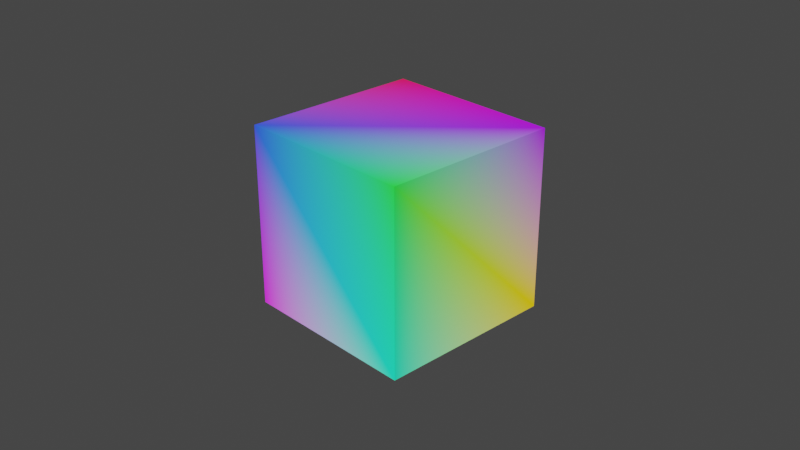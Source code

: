 # Source: cube.blend  (saved by Blender 3.2.14; exported with 4.5.12 LTS)
import bpy
from mathutils import Matrix  # noqa: F401  (used for matrix-valued properties, if any)

bpy.ops.wm.read_factory_settings(use_empty=True)
scene = bpy.context.scene
scene.name = 'Scene'

# ---- collections
col_collection = bpy.data.collections.new('Collection'); scene.collection.children.link(col_collection)

# ---- materials (node trees are filled in below, after node groups)
mat_material = bpy.data.materials.new('Material')

# ---- material node trees
mat_material.use_nodes = True; mat_material.node_tree.nodes.clear()
_N = mat_material.node_tree.nodes; _L = mat_material.node_tree.links
n0 = _N.new('ShaderNodeBsdfDiffuse'); n0.name = 'Diffuse BSDF'; n0.location = (44, 276)
n0.inputs[1].default_value = 0.5
n1 = _N.new('ShaderNodeOutputMaterial'); n1.name = 'Material Output'; n1.location = (244, 300)
n2 = _N.new('ShaderNodeAttribute'); n2.name = 'Attribute'; n2.location = (-152, 252)
n2.attribute_name = 'Color'
_L.new(n0.outputs[0], n1.inputs[0])
_L.new(n2.outputs[0], n0.inputs[0])
n1.is_active_output = True

# ---- world
world_world = bpy.data.worlds.new('World'); scene.world = world_world
world_world.use_nodes = True; world_world.node_tree.nodes.clear()
_N = world_world.node_tree.nodes; _L = world_world.node_tree.links
n0 = _N.new('ShaderNodeOutputWorld'); n0.name = 'World Output'; n0.location = (300, 300)
n1 = _N.new('ShaderNodeBackground'); n1.name = 'Background'; n1.location = (10, 300)
n1.inputs[0].default_value = (0.05088, 0.05088, 0.05088, 1.0)
_L.new(n1.outputs[0], n0.inputs[0])
n0.is_active_output = True
world_world.color = (0.05088, 0.05088, 0.05088)
world_world.use_sun_shadow = False
world_world.sun_shadow_jitter_overblur = 0.0

# ---- cameras
cam_camera = bpy.data.cameras.new('Camera')
cam_camera.clip_end = 100.0
cam_camera.ortho_scale = 7.314

# ---- meshes
me_cube = bpy.data.meshes.new('Cube')
me_cube.from_pydata([(1.0, 1.0, 1.0), (1.0, 1.0, -1.0), (1.0, -1.0, 1.0), (1.0, -1.0, -1.0), (-1.0, 1.0, 1.0), (-1.0, 1.0, -1.0), (-1.0, -1.0, 1.0), (-1.0, -1.0, -1.0)], [], [(0, 4, 6, 2), (3, 2, 6, 7), (7, 6, 4, 5), (5, 1, 3, 7), (1, 0, 2, 3), (5, 4, 0, 1)])
_uv = me_cube.uv_layers.new(name='UVMap')
_uv.uv.foreach_set('vector', [0.625, 0.5, 0.875, 0.5, 0.875, 0.75, 0.625, 0.75, 0.375, 0.75, 0.625, 0.75, 0.625, 1.0, 0.375, 1.0, 0.375, 0.0, 0.625, 0.0, 0.625, 0.25, 0.375, 0.25, 0.125, 0.5, 0.375, 0.5, 0.375, 0.75, 0.125, 0.75, 0.375, 0.5, 0.625, 0.5, 0.625, 0.75, 0.375, 0.75, 0.375, 0.25, 0.625, 0.25, 0.625, 0.5, 0.375, 0.5])
_ca = me_cube.color_attributes.new('Color', 'FLOAT_COLOR', 'POINT')
_ca.data.foreach_set('color', [0.4376, 0.01127, 0.9936, 1.0, 0.9927, 0.6697, 0.006383, 1.0, 0.03413, 0.9995, 0.0697, 1.0, 0.01878, 0.9992, 0.5934, 1.0, 0.997, 0.01161, 0.1034, 1.0, 0.01549, 0.857, 0.9953, 1.0, 0.03794, 0.09927, 0.9999, 1.0, 0.8847, 0.02814, 0.9999, 1.0])
me_cube.materials.append(mat_material)
me_cube.use_mirror_vertex_groups = False
me_cube.update()

# ---- objects
ob_cube = bpy.data.objects.new('Cube', me_cube)
ob_camera = bpy.data.objects.new('Camera', cam_camera)

# ---- transforms, parenting, visibility, modifiers, constraints
ob_cube.location = (0.0, 0.0, 0.0)
ob_cube.lock_rotations_4d = False
ob_cube.empty_display_type = 'ARROWS'
ob_cube.lineart.crease_threshold = 0.0
ob_camera.location = (7.359, -6.926, 4.958)
ob_camera.rotation_euler = (1.109, 0.0, 0.8149)
ob_camera.lock_rotations_4d = False
ob_camera.empty_display_type = 'ARROWS'
ob_camera.color = (0.0, 0.0, 0.0, 0.0)
ob_camera.display_type = 'WIRE'
ob_camera.lineart.crease_threshold = 0.0

# ---- collection membership
col_collection.objects.link(ob_cube)
col_collection.objects.link(ob_camera)

# ---- scene / render settings (as saved in the file)
scene.camera = ob_camera
scene.frame_start = 1; scene.frame_end = 250; scene.frame_set(1)
scene.render.engine = 'CYCLES'
scene.cycles.sampling_pattern = 'TABULATED_SOBOL'
scene.cycles.use_light_tree = False
scene.cycles.bake_type = 'DIFFUSE'
scene.view_settings.view_transform = 'Filmic'
bpy.context.view_layer.update()

# ---- added for rendering (the .blend has no usable light): sun
light_auto_sun = bpy.data.lights.new('AutoSun', 'SUN')
light_auto_sun.energy = 3.0
light_auto_sun.angle = 0.0523599
ob_auto_sun = bpy.data.objects.new('AutoSun', light_auto_sun)
scene.collection.objects.link(ob_auto_sun)
ob_auto_sun.rotation_euler = (0.872665, 0.174533, 0.523599)
bpy.context.view_layer.update()
